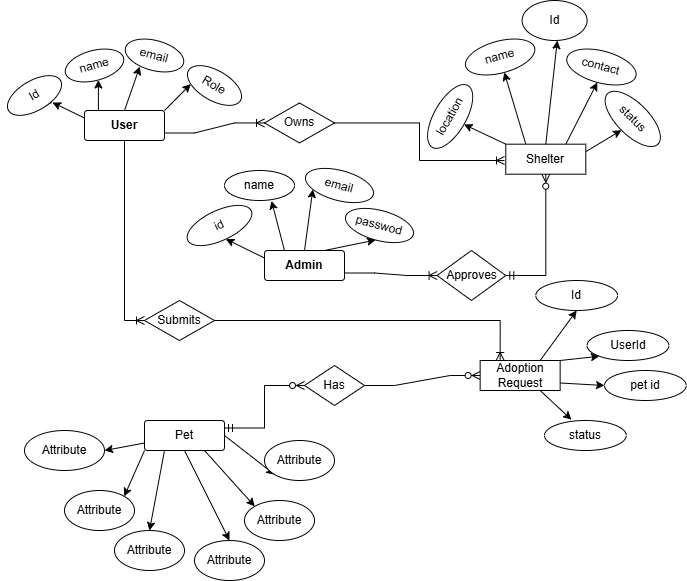

The diagram above was exported from draw.io. Its source (the exported page's mxGraphModel, read from the mxfile embedded in the PNG):
<mxGraphModel dx="1444" dy="811" grid="1" gridSize="10" guides="1" tooltips="1" connect="1" arrows="1" fold="1" page="1" pageScale="1" pageWidth="850" pageHeight="1100" math="0" shadow="0">
  <root>
    <mxCell id="0" />
    <mxCell id="1" parent="0" />
    <mxCell id="dJMit1tv3YdT1YZlJ6mp-7" style="edgeStyle=orthogonalEdgeStyle;rounded=0;orthogonalLoop=1;jettySize=auto;html=1;exitX=0.25;exitY=0;exitDx=0;exitDy=0;entryX=0.5;entryY=0;entryDx=0;entryDy=0;spacingBottom=0;" edge="1" parent="1" source="dJMit1tv3YdT1YZlJ6mp-2" target="dJMit1tv3YdT1YZlJ6mp-4">
      <mxGeometry relative="1" as="geometry" />
    </mxCell>
    <mxCell id="dJMit1tv3YdT1YZlJ6mp-10" style="rounded=0;orthogonalLoop=1;jettySize=auto;html=1;exitX=1;exitY=0;exitDx=0;exitDy=0;entryX=0;entryY=1;entryDx=0;entryDy=0;spacingBottom=0;" edge="1" parent="1" source="dJMit1tv3YdT1YZlJ6mp-2" target="dJMit1tv3YdT1YZlJ6mp-9">
      <mxGeometry relative="1" as="geometry" />
    </mxCell>
    <mxCell id="dJMit1tv3YdT1YZlJ6mp-2" value="User" style="rounded=1;arcSize=10;whiteSpace=wrap;html=1;align=center;fontStyle=1;spacingBottom=0;" vertex="1" parent="1">
      <mxGeometry x="150" y="130" width="80" height="30" as="geometry" />
    </mxCell>
    <mxCell id="dJMit1tv3YdT1YZlJ6mp-4" value="name" style="ellipse;whiteSpace=wrap;html=1;align=center;direction=west;rotation=-15;spacingBottom=0;" vertex="1" parent="1">
      <mxGeometry x="130" y="70" width="60" height="30" as="geometry" />
    </mxCell>
    <mxCell id="dJMit1tv3YdT1YZlJ6mp-5" value="email" style="ellipse;whiteSpace=wrap;html=1;align=center;rotation=15;spacingBottom=0;" vertex="1" parent="1">
      <mxGeometry x="190" y="60" width="60" height="30" as="geometry" />
    </mxCell>
    <mxCell id="dJMit1tv3YdT1YZlJ6mp-6" style="rounded=0;orthogonalLoop=1;jettySize=auto;html=1;exitX=0;exitY=0.25;exitDx=0;exitDy=0;entryX=0.701;entryY=1.002;entryDx=0;entryDy=0;entryPerimeter=0;spacingBottom=0;" edge="1" parent="1" source="dJMit1tv3YdT1YZlJ6mp-3">
      <mxGeometry relative="1" as="geometry">
        <mxPoint x="117.97426636964042" y="122.01234258099373" as="targetPoint" />
      </mxGeometry>
    </mxCell>
    <mxCell id="dJMit1tv3YdT1YZlJ6mp-8" style="rounded=0;orthogonalLoop=1;jettySize=auto;html=1;exitX=0.5;exitY=0;exitDx=0;exitDy=0;entryX=0.311;entryY=0.981;entryDx=0;entryDy=0;entryPerimeter=0;spacingBottom=0;" edge="1" parent="1" source="dJMit1tv3YdT1YZlJ6mp-2" target="dJMit1tv3YdT1YZlJ6mp-5">
      <mxGeometry relative="1" as="geometry" />
    </mxCell>
    <mxCell id="dJMit1tv3YdT1YZlJ6mp-9" value="Role" style="ellipse;whiteSpace=wrap;html=1;align=center;rotation=30;spacingBottom=0;" vertex="1" parent="1">
      <mxGeometry x="250" y="90" width="60" height="30" as="geometry" />
    </mxCell>
    <mxCell id="dJMit1tv3YdT1YZlJ6mp-50" style="rounded=0;orthogonalLoop=1;jettySize=auto;html=1;exitX=0.25;exitY=0;exitDx=0;exitDy=0;entryX=0.5;entryY=1;entryDx=0;entryDy=0;" edge="1" parent="1" source="dJMit1tv3YdT1YZlJ6mp-11" target="dJMit1tv3YdT1YZlJ6mp-48">
      <mxGeometry relative="1" as="geometry" />
    </mxCell>
    <mxCell id="dJMit1tv3YdT1YZlJ6mp-53" style="rounded=0;orthogonalLoop=1;jettySize=auto;html=1;exitX=0;exitY=0;exitDx=0;exitDy=0;entryX=0.5;entryY=1;entryDx=0;entryDy=0;" edge="1" parent="1" source="dJMit1tv3YdT1YZlJ6mp-11" target="dJMit1tv3YdT1YZlJ6mp-51">
      <mxGeometry relative="1" as="geometry">
        <mxPoint x="540.4094417506572" y="120.84725178178469" as="targetPoint" />
      </mxGeometry>
    </mxCell>
    <mxCell id="dJMit1tv3YdT1YZlJ6mp-55" style="rounded=0;orthogonalLoop=1;jettySize=auto;html=1;exitX=0.75;exitY=0;exitDx=0;exitDy=0;entryX=0.5;entryY=1;entryDx=0;entryDy=0;" edge="1" parent="1" source="dJMit1tv3YdT1YZlJ6mp-11" target="dJMit1tv3YdT1YZlJ6mp-54">
      <mxGeometry relative="1" as="geometry" />
    </mxCell>
    <mxCell id="dJMit1tv3YdT1YZlJ6mp-59" style="rounded=0;orthogonalLoop=1;jettySize=auto;html=1;exitX=1;exitY=0.25;exitDx=0;exitDy=0;entryX=0.5;entryY=1;entryDx=0;entryDy=0;" edge="1" parent="1" source="dJMit1tv3YdT1YZlJ6mp-11" target="dJMit1tv3YdT1YZlJ6mp-56">
      <mxGeometry relative="1" as="geometry" />
    </mxCell>
    <mxCell id="dJMit1tv3YdT1YZlJ6mp-11" value="Shelter" style="rounded=1;arcSize=0;whiteSpace=wrap;html=1;align=center;" vertex="1" parent="1">
      <mxGeometry x="571.3" y="163.68" width="80" height="30" as="geometry" />
    </mxCell>
    <mxCell id="dJMit1tv3YdT1YZlJ6mp-40" value="Id" style="ellipse;whiteSpace=wrap;html=1;align=center;rotation=0;" vertex="1" parent="1">
      <mxGeometry x="587.6" y="20" width="65" height="40" as="geometry" />
    </mxCell>
    <mxCell id="dJMit1tv3YdT1YZlJ6mp-48" value="name" style="ellipse;whiteSpace=wrap;html=1;align=center;rotation=-15;" vertex="1" parent="1">
      <mxGeometry x="530" y="60.540000000000006" width="71.3" height="31.91" as="geometry" />
    </mxCell>
    <mxCell id="dJMit1tv3YdT1YZlJ6mp-51" value="location" style="ellipse;whiteSpace=wrap;html=1;align=center;rotation=-60;" vertex="1" parent="1">
      <mxGeometry x="480" y="120" width="71.3" height="31.91" as="geometry" />
    </mxCell>
    <mxCell id="dJMit1tv3YdT1YZlJ6mp-52" style="rounded=0;orthogonalLoop=1;jettySize=auto;html=1;exitX=0.5;exitY=0;exitDx=0;exitDy=0;entryX=0.5;entryY=1;entryDx=0;entryDy=0;" edge="1" parent="1" source="dJMit1tv3YdT1YZlJ6mp-11">
      <mxGeometry relative="1" as="geometry">
        <mxPoint x="622.8205421353896" y="59.99634655844211" as="targetPoint" />
      </mxGeometry>
    </mxCell>
    <mxCell id="dJMit1tv3YdT1YZlJ6mp-54" value="contact" style="ellipse;whiteSpace=wrap;html=1;align=center;rotation=15;" vertex="1" parent="1">
      <mxGeometry x="631.3" y="70.54" width="71.3" height="31.91" as="geometry" />
    </mxCell>
    <mxCell id="dJMit1tv3YdT1YZlJ6mp-56" value="status" style="ellipse;whiteSpace=wrap;html=1;align=center;rotation=45;" vertex="1" parent="1">
      <mxGeometry x="662.5999999999999" y="122.45" width="71.3" height="31.91" as="geometry" />
    </mxCell>
    <mxCell id="dJMit1tv3YdT1YZlJ6mp-68" style="rounded=0;orthogonalLoop=1;jettySize=auto;html=1;exitX=0;exitY=0.75;exitDx=0;exitDy=0;entryX=1;entryY=0.5;entryDx=0;entryDy=0;" edge="1" parent="1" source="dJMit1tv3YdT1YZlJ6mp-60" target="dJMit1tv3YdT1YZlJ6mp-62">
      <mxGeometry relative="1" as="geometry" />
    </mxCell>
    <mxCell id="dJMit1tv3YdT1YZlJ6mp-69" style="rounded=0;orthogonalLoop=1;jettySize=auto;html=1;exitX=0;exitY=1;exitDx=0;exitDy=0;entryX=1;entryY=0;entryDx=0;entryDy=0;" edge="1" parent="1" source="dJMit1tv3YdT1YZlJ6mp-60" target="dJMit1tv3YdT1YZlJ6mp-64">
      <mxGeometry relative="1" as="geometry" />
    </mxCell>
    <mxCell id="dJMit1tv3YdT1YZlJ6mp-70" style="rounded=0;orthogonalLoop=1;jettySize=auto;html=1;exitX=0.25;exitY=1;exitDx=0;exitDy=0;entryX=0.5;entryY=0;entryDx=0;entryDy=0;" edge="1" parent="1" source="dJMit1tv3YdT1YZlJ6mp-60" target="dJMit1tv3YdT1YZlJ6mp-61">
      <mxGeometry relative="1" as="geometry" />
    </mxCell>
    <mxCell id="dJMit1tv3YdT1YZlJ6mp-71" style="rounded=0;orthogonalLoop=1;jettySize=auto;html=1;exitX=0.5;exitY=1;exitDx=0;exitDy=0;entryX=0.5;entryY=0;entryDx=0;entryDy=0;" edge="1" parent="1" source="dJMit1tv3YdT1YZlJ6mp-60" target="dJMit1tv3YdT1YZlJ6mp-65">
      <mxGeometry relative="1" as="geometry" />
    </mxCell>
    <mxCell id="dJMit1tv3YdT1YZlJ6mp-72" style="rounded=0;orthogonalLoop=1;jettySize=auto;html=1;exitX=0.75;exitY=1;exitDx=0;exitDy=0;entryX=0;entryY=0;entryDx=0;entryDy=0;" edge="1" parent="1" source="dJMit1tv3YdT1YZlJ6mp-60" target="dJMit1tv3YdT1YZlJ6mp-66">
      <mxGeometry relative="1" as="geometry" />
    </mxCell>
    <mxCell id="dJMit1tv3YdT1YZlJ6mp-73" style="rounded=0;orthogonalLoop=1;jettySize=auto;html=1;exitX=1;exitY=0.5;exitDx=0;exitDy=0;entryX=0;entryY=1;entryDx=0;entryDy=0;" edge="1" parent="1" source="dJMit1tv3YdT1YZlJ6mp-60" target="dJMit1tv3YdT1YZlJ6mp-67">
      <mxGeometry relative="1" as="geometry" />
    </mxCell>
    <mxCell id="dJMit1tv3YdT1YZlJ6mp-60" value="Pet" style="rounded=1;arcSize=10;whiteSpace=wrap;html=1;align=center;" vertex="1" parent="1">
      <mxGeometry x="210" y="440" width="80" height="30" as="geometry" />
    </mxCell>
    <mxCell id="dJMit1tv3YdT1YZlJ6mp-61" value="Attribute" style="ellipse;whiteSpace=wrap;html=1;align=center;" vertex="1" parent="1">
      <mxGeometry x="180" y="550" width="70" height="40" as="geometry" />
    </mxCell>
    <mxCell id="dJMit1tv3YdT1YZlJ6mp-62" value="Attribute" style="ellipse;whiteSpace=wrap;html=1;align=center;" vertex="1" parent="1">
      <mxGeometry x="90" y="450" width="80" height="40" as="geometry" />
    </mxCell>
    <mxCell id="dJMit1tv3YdT1YZlJ6mp-64" value="Attribute" style="ellipse;whiteSpace=wrap;html=1;align=center;" vertex="1" parent="1">
      <mxGeometry x="130" y="510" width="70" height="40" as="geometry" />
    </mxCell>
    <mxCell id="dJMit1tv3YdT1YZlJ6mp-65" value="Attribute" style="ellipse;whiteSpace=wrap;html=1;align=center;" vertex="1" parent="1">
      <mxGeometry x="260" y="560" width="70" height="40" as="geometry" />
    </mxCell>
    <mxCell id="dJMit1tv3YdT1YZlJ6mp-66" value="Attribute" style="ellipse;whiteSpace=wrap;html=1;align=center;" vertex="1" parent="1">
      <mxGeometry x="310" y="520" width="70" height="40" as="geometry" />
    </mxCell>
    <mxCell id="dJMit1tv3YdT1YZlJ6mp-67" value="Attribute" style="ellipse;whiteSpace=wrap;html=1;align=center;" vertex="1" parent="1">
      <mxGeometry x="330" y="460" width="70" height="40" as="geometry" />
    </mxCell>
    <mxCell id="dJMit1tv3YdT1YZlJ6mp-79" style="rounded=0;orthogonalLoop=1;jettySize=auto;html=1;exitX=0.75;exitY=0;exitDx=0;exitDy=0;entryX=0.5;entryY=1;entryDx=0;entryDy=0;" edge="1" parent="1" source="dJMit1tv3YdT1YZlJ6mp-74" target="dJMit1tv3YdT1YZlJ6mp-75">
      <mxGeometry relative="1" as="geometry" />
    </mxCell>
    <mxCell id="dJMit1tv3YdT1YZlJ6mp-80" style="rounded=0;orthogonalLoop=1;jettySize=auto;html=1;exitX=1;exitY=0;exitDx=0;exitDy=0;entryX=0;entryY=1;entryDx=0;entryDy=0;" edge="1" parent="1" source="dJMit1tv3YdT1YZlJ6mp-74" target="dJMit1tv3YdT1YZlJ6mp-76">
      <mxGeometry relative="1" as="geometry" />
    </mxCell>
    <mxCell id="dJMit1tv3YdT1YZlJ6mp-82" style="rounded=0;orthogonalLoop=1;jettySize=auto;html=1;exitX=1;exitY=0.75;exitDx=0;exitDy=0;entryX=0;entryY=0.5;entryDx=0;entryDy=0;" edge="1" parent="1" source="dJMit1tv3YdT1YZlJ6mp-74" target="dJMit1tv3YdT1YZlJ6mp-77">
      <mxGeometry relative="1" as="geometry" />
    </mxCell>
    <mxCell id="dJMit1tv3YdT1YZlJ6mp-74" value="Adoption Request" style="rounded=1;arcSize=0;whiteSpace=wrap;html=1;align=center;" vertex="1" parent="1">
      <mxGeometry x="545.65" y="380" width="80" height="30" as="geometry" />
    </mxCell>
    <mxCell id="dJMit1tv3YdT1YZlJ6mp-75" value="Id" style="ellipse;whiteSpace=wrap;html=1;align=center;" vertex="1" parent="1">
      <mxGeometry x="601.3" y="300" width="81.75" height="30" as="geometry" />
    </mxCell>
    <mxCell id="dJMit1tv3YdT1YZlJ6mp-76" value="UserId" style="ellipse;whiteSpace=wrap;html=1;align=center;" vertex="1" parent="1">
      <mxGeometry x="652.6" y="350" width="81.75" height="30" as="geometry" />
    </mxCell>
    <mxCell id="dJMit1tv3YdT1YZlJ6mp-77" value="pet id" style="ellipse;whiteSpace=wrap;html=1;align=center;" vertex="1" parent="1">
      <mxGeometry x="670" y="390" width="81.75" height="30" as="geometry" />
    </mxCell>
    <mxCell id="dJMit1tv3YdT1YZlJ6mp-78" value="status" style="ellipse;whiteSpace=wrap;html=1;align=center;" vertex="1" parent="1">
      <mxGeometry x="610" y="440" width="81.75" height="30" as="geometry" />
    </mxCell>
    <mxCell id="dJMit1tv3YdT1YZlJ6mp-83" style="rounded=0;orthogonalLoop=1;jettySize=auto;html=1;exitX=0.75;exitY=1;exitDx=0;exitDy=0;entryX=0.33;entryY=-0.026;entryDx=0;entryDy=0;entryPerimeter=0;" edge="1" parent="1" source="dJMit1tv3YdT1YZlJ6mp-74" target="dJMit1tv3YdT1YZlJ6mp-78">
      <mxGeometry relative="1" as="geometry" />
    </mxCell>
    <mxCell id="dJMit1tv3YdT1YZlJ6mp-84" value="" style="rounded=0;orthogonalLoop=1;jettySize=auto;html=1;exitX=0;exitY=0.25;exitDx=0;exitDy=0;entryX=0.701;entryY=1.002;entryDx=0;entryDy=0;entryPerimeter=0;spacingBottom=0;" edge="1" parent="1" source="dJMit1tv3YdT1YZlJ6mp-2" target="dJMit1tv3YdT1YZlJ6mp-3">
      <mxGeometry relative="1" as="geometry">
        <mxPoint x="150" y="138" as="sourcePoint" />
        <mxPoint x="117.97426636964042" y="122.01234258099373" as="targetPoint" />
      </mxGeometry>
    </mxCell>
    <mxCell id="dJMit1tv3YdT1YZlJ6mp-3" value="Id" style="ellipse;whiteSpace=wrap;html=1;align=center;rotation=-30;" vertex="1" parent="1">
      <mxGeometry x="70" y="100" width="60" height="30" as="geometry" />
    </mxCell>
    <mxCell id="dJMit1tv3YdT1YZlJ6mp-91" style="rounded=0;orthogonalLoop=1;jettySize=auto;html=1;exitX=0;exitY=0.25;exitDx=0;exitDy=0;entryX=0.5;entryY=1;entryDx=0;entryDy=0;" edge="1" parent="1" source="dJMit1tv3YdT1YZlJ6mp-85" target="dJMit1tv3YdT1YZlJ6mp-86">
      <mxGeometry relative="1" as="geometry" />
    </mxCell>
    <mxCell id="dJMit1tv3YdT1YZlJ6mp-93" style="rounded=0;orthogonalLoop=1;jettySize=auto;html=1;exitX=0.5;exitY=0;exitDx=0;exitDy=0;entryX=0;entryY=1;entryDx=0;entryDy=0;" edge="1" parent="1" source="dJMit1tv3YdT1YZlJ6mp-85" target="dJMit1tv3YdT1YZlJ6mp-88">
      <mxGeometry relative="1" as="geometry" />
    </mxCell>
    <mxCell id="dJMit1tv3YdT1YZlJ6mp-94" style="rounded=0;orthogonalLoop=1;jettySize=auto;html=1;exitX=0.75;exitY=0;exitDx=0;exitDy=0;entryX=0.5;entryY=1;entryDx=0;entryDy=0;" edge="1" parent="1" source="dJMit1tv3YdT1YZlJ6mp-85" target="dJMit1tv3YdT1YZlJ6mp-90">
      <mxGeometry relative="1" as="geometry" />
    </mxCell>
    <mxCell id="dJMit1tv3YdT1YZlJ6mp-85" value="Admin" style="rounded=1;arcSize=10;whiteSpace=wrap;html=1;align=center;fontStyle=1" vertex="1" parent="1">
      <mxGeometry x="330" y="270" width="80" height="30" as="geometry" />
    </mxCell>
    <mxCell id="dJMit1tv3YdT1YZlJ6mp-86" value="id" style="ellipse;whiteSpace=wrap;html=1;align=center;rotation=-25;" vertex="1" parent="1">
      <mxGeometry x="250" y="230" width="70" height="30" as="geometry" />
    </mxCell>
    <mxCell id="dJMit1tv3YdT1YZlJ6mp-87" value="name" style="ellipse;whiteSpace=wrap;html=1;align=center;rotation=0;" vertex="1" parent="1">
      <mxGeometry x="290" y="190" width="70" height="30" as="geometry" />
    </mxCell>
    <mxCell id="dJMit1tv3YdT1YZlJ6mp-88" value="email" style="ellipse;whiteSpace=wrap;html=1;align=center;rotation=15;" vertex="1" parent="1">
      <mxGeometry x="370" y="190" width="70" height="30" as="geometry" />
    </mxCell>
    <mxCell id="dJMit1tv3YdT1YZlJ6mp-90" value="passwod" style="ellipse;whiteSpace=wrap;html=1;align=center;rotation=15;" vertex="1" parent="1">
      <mxGeometry x="410" y="230" width="70" height="30" as="geometry" />
    </mxCell>
    <mxCell id="dJMit1tv3YdT1YZlJ6mp-92" style="rounded=0;orthogonalLoop=1;jettySize=auto;html=1;exitX=0.25;exitY=0;exitDx=0;exitDy=0;entryX=0.671;entryY=1.011;entryDx=0;entryDy=0;entryPerimeter=0;" edge="1" parent="1" source="dJMit1tv3YdT1YZlJ6mp-85" target="dJMit1tv3YdT1YZlJ6mp-87">
      <mxGeometry relative="1" as="geometry" />
    </mxCell>
    <mxCell id="dJMit1tv3YdT1YZlJ6mp-95" value="Has" style="shape=rhombus;perimeter=rhombusPerimeter;whiteSpace=wrap;html=1;align=center;" vertex="1" parent="1">
      <mxGeometry x="370" y="385" width="60" height="40" as="geometry" />
    </mxCell>
    <mxCell id="dJMit1tv3YdT1YZlJ6mp-100" value="" style="edgeStyle=entityRelationEdgeStyle;fontSize=12;html=1;endArrow=ERzeroToMany;endFill=1;rounded=0;entryX=0;entryY=0.5;entryDx=0;entryDy=0;exitX=1;exitY=0.5;exitDx=0;exitDy=0;" edge="1" parent="1" source="dJMit1tv3YdT1YZlJ6mp-95" target="dJMit1tv3YdT1YZlJ6mp-74">
      <mxGeometry width="100" height="100" relative="1" as="geometry">
        <mxPoint x="400" y="410" as="sourcePoint" />
        <mxPoint x="500" y="310" as="targetPoint" />
      </mxGeometry>
    </mxCell>
    <mxCell id="dJMit1tv3YdT1YZlJ6mp-101" value="" style="edgeStyle=elbowEdgeStyle;fontSize=12;html=1;endArrow=ERzeroToMany;startArrow=ERmandOne;rounded=0;entryX=0;entryY=0.5;entryDx=0;entryDy=0;exitX=1;exitY=0.25;exitDx=0;exitDy=0;" edge="1" parent="1" source="dJMit1tv3YdT1YZlJ6mp-60" target="dJMit1tv3YdT1YZlJ6mp-95">
      <mxGeometry width="100" height="100" relative="1" as="geometry">
        <mxPoint x="250" y="405" as="sourcePoint" />
        <mxPoint x="390" y="430" as="targetPoint" />
      </mxGeometry>
    </mxCell>
    <mxCell id="dJMit1tv3YdT1YZlJ6mp-102" value="Approves" style="shape=rhombus;perimeter=rhombusPerimeter;whiteSpace=wrap;html=1;align=center;" vertex="1" parent="1">
      <mxGeometry x="502.6" y="270" width="68.7" height="50" as="geometry" />
    </mxCell>
    <mxCell id="dJMit1tv3YdT1YZlJ6mp-105" value="" style="edgeStyle=orthogonalEdgeStyle;fontSize=12;html=1;endArrow=ERzeroToMany;startArrow=ERmandOne;rounded=0;entryX=0.5;entryY=1;entryDx=0;entryDy=0;exitX=1;exitY=0.5;exitDx=0;exitDy=0;" edge="1" parent="1" source="dJMit1tv3YdT1YZlJ6mp-102" target="dJMit1tv3YdT1YZlJ6mp-11">
      <mxGeometry width="100" height="100" relative="1" as="geometry">
        <mxPoint x="400" y="330" as="sourcePoint" />
        <mxPoint x="500" y="230" as="targetPoint" />
      </mxGeometry>
    </mxCell>
    <mxCell id="dJMit1tv3YdT1YZlJ6mp-107" value="" style="edgeStyle=entityRelationEdgeStyle;fontSize=12;html=1;endArrow=ERoneToMany;rounded=0;entryX=0;entryY=0.5;entryDx=0;entryDy=0;exitX=1;exitY=0.75;exitDx=0;exitDy=0;" edge="1" parent="1" source="dJMit1tv3YdT1YZlJ6mp-85" target="dJMit1tv3YdT1YZlJ6mp-102">
      <mxGeometry width="100" height="100" relative="1" as="geometry">
        <mxPoint x="447.4" y="390" as="sourcePoint" />
        <mxPoint x="440.0000000000001" y="285" as="targetPoint" />
        <Array as="points">
          <mxPoint x="387.4" y="300" />
        </Array>
      </mxGeometry>
    </mxCell>
    <mxCell id="dJMit1tv3YdT1YZlJ6mp-109" value="Owns" style="shape=rhombus;perimeter=rhombusPerimeter;whiteSpace=wrap;html=1;align=center;" vertex="1" parent="1">
      <mxGeometry x="330" y="122.45" width="70" height="40" as="geometry" />
    </mxCell>
    <mxCell id="dJMit1tv3YdT1YZlJ6mp-110" value="" style="edgeStyle=elbowEdgeStyle;fontSize=12;html=1;endArrow=ERoneToMany;rounded=0;exitX=1;exitY=0.5;exitDx=0;exitDy=0;" edge="1" parent="1" source="dJMit1tv3YdT1YZlJ6mp-109">
      <mxGeometry width="100" height="100" relative="1" as="geometry">
        <mxPoint x="490" y="310" as="sourcePoint" />
        <mxPoint x="570" y="180" as="targetPoint" />
      </mxGeometry>
    </mxCell>
    <mxCell id="dJMit1tv3YdT1YZlJ6mp-111" value="" style="edgeStyle=entityRelationEdgeStyle;fontSize=12;html=1;endArrow=ERoneToMany;rounded=0;entryX=0;entryY=0.5;entryDx=0;entryDy=0;exitX=1;exitY=0.75;exitDx=0;exitDy=0;" edge="1" parent="1" source="dJMit1tv3YdT1YZlJ6mp-2" target="dJMit1tv3YdT1YZlJ6mp-109">
      <mxGeometry width="100" height="100" relative="1" as="geometry">
        <mxPoint x="510" y="340" as="sourcePoint" />
        <mxPoint x="610" y="240" as="targetPoint" />
      </mxGeometry>
    </mxCell>
    <mxCell id="dJMit1tv3YdT1YZlJ6mp-112" value="Submits" style="shape=rhombus;perimeter=rhombusPerimeter;whiteSpace=wrap;html=1;align=center;" vertex="1" parent="1">
      <mxGeometry x="210" y="320" width="70" height="40" as="geometry" />
    </mxCell>
    <mxCell id="dJMit1tv3YdT1YZlJ6mp-113" value="" style="edgeStyle=elbowEdgeStyle;fontSize=12;html=1;endArrow=ERoneToMany;rounded=0;entryX=0;entryY=0.5;entryDx=0;entryDy=0;exitX=0.25;exitY=1;exitDx=0;exitDy=0;" edge="1" parent="1" source="dJMit1tv3YdT1YZlJ6mp-2" target="dJMit1tv3YdT1YZlJ6mp-112">
      <mxGeometry width="100" height="100" relative="1" as="geometry">
        <mxPoint x="510" y="390" as="sourcePoint" />
        <mxPoint x="610" y="290" as="targetPoint" />
      </mxGeometry>
    </mxCell>
    <mxCell id="dJMit1tv3YdT1YZlJ6mp-114" value="" style="edgeStyle=orthogonalEdgeStyle;fontSize=12;html=1;endArrow=ERoneToMany;rounded=0;exitX=1;exitY=0.5;exitDx=0;exitDy=0;entryX=0.25;entryY=0;entryDx=0;entryDy=0;" edge="1" parent="1" source="dJMit1tv3YdT1YZlJ6mp-112" target="dJMit1tv3YdT1YZlJ6mp-74">
      <mxGeometry width="100" height="100" relative="1" as="geometry">
        <mxPoint x="290" y="340" as="sourcePoint" />
        <mxPoint x="610" y="290" as="targetPoint" />
      </mxGeometry>
    </mxCell>
  </root>
</mxGraphModel>